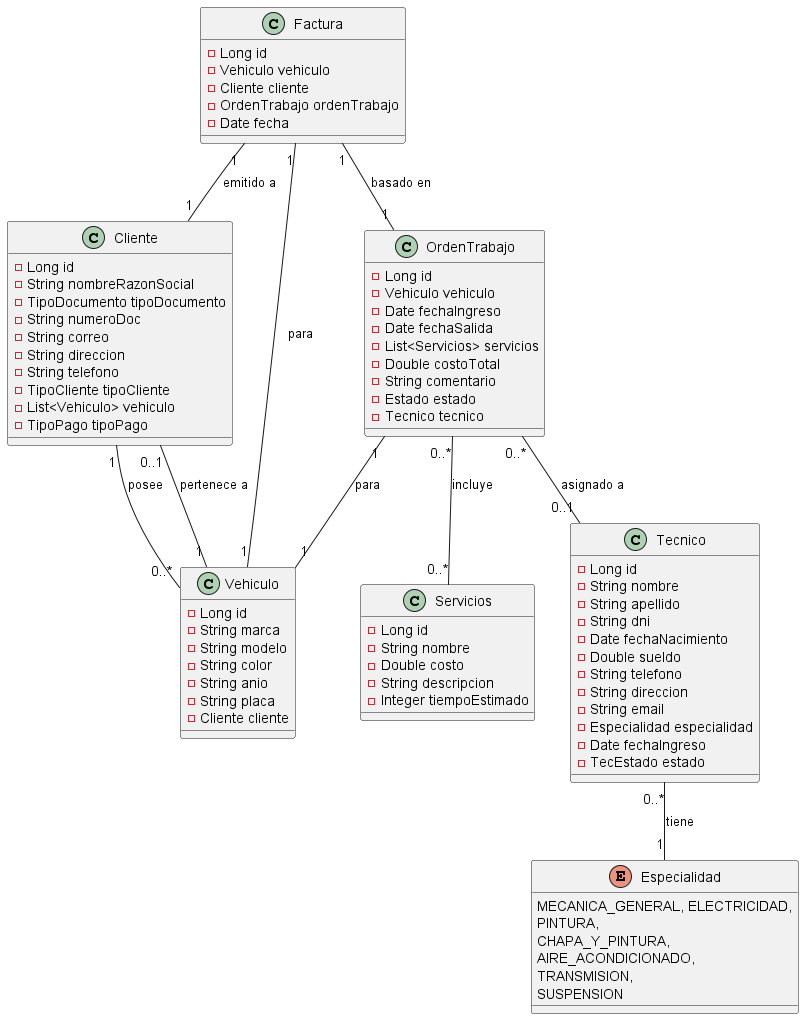

The diagram above was rendered by PlantUML. Its source (embedded in the PNG):
@startuml class

class Cliente {
    - Long id
    - String nombreRazonSocial
    - TipoDocumento tipoDocumento
    - String numeroDoc
    - String correo
    - String direccion
    - String telefono
    - TipoCliente tipoCliente
    - List<Vehiculo> vehiculo
    - TipoPago tipoPago
}

' enum TipoDocumento {
'     DNI, RUC, CE, PASAPORTE
' }

' enum TipoCliente {
'     PERSONA_NATURAL,
'     EMPRESA,
'     CLIENTE_NORMAL
' }

' enum TipoPago {
'     EFECTIVO, TARJETA
' }

class Vehiculo {
    - Long id
    - String marca
    - String modelo
    - String color
    - String anio
    - String placa
    - Cliente cliente
}

class Servicios {
    - Long id
    - String nombre
    - Double costo
    - String descripcion
    - Integer tiempoEstimado
}

class OrdenTrabajo {
    - Long id
    - Vehiculo vehiculo
    - Date fechaIngreso
    - Date fechaSalida
    - List<Servicios> servicios
    - Double costoTotal
    - String comentario
    - Estado estado
    - Tecnico tecnico
}

' enum Estado {
'     PENDIENTE, EN_PROCESO, FINALIZADO
' }

class Factura {
    - Long id
    - Vehiculo vehiculo
    - Cliente cliente
    - OrdenTrabajo ordenTrabajo
    - Date fecha
}

class Tecnico {
    - Long id
    - String nombre
    - String apellido
    - String dni
    - Date fechaNacimiento
    - Double sueldo
    - String telefono
    - String direccion
    - String email
    - Especialidad especialidad
    - Date fechaIngreso
    - TecEstado estado
}

enum Especialidad {
    MECANICA_GENERAL, ELECTRICIDAD,
    PINTURA,
    CHAPA_Y_PINTURA,
    AIRE_ACONDICIONADO,
    TRANSMISION,
    SUSPENSION
}

' enum TecEstado {
'     ACTIVO,
'     INACTIVO,
'     LICENCIA,
'     RETIRADO
' }


Cliente "1" -- "0..*" Vehiculo : posee
Vehiculo "1" -- "0..1" Cliente : pertenece a
OrdenTrabajo "1" -- "1" Vehiculo : para
OrdenTrabajo "0..*" -- "0..1" Tecnico : asignado a
OrdenTrabajo "0..*" -- "0..*" Servicios : incluye
Factura "1" -- "1" Vehiculo : para
Factura "1" -- "1" Cliente : emitido a
Factura "1" -- "1" OrdenTrabajo : basado en
Tecnico "0..*" -- "1" Especialidad : tiene


@enduml